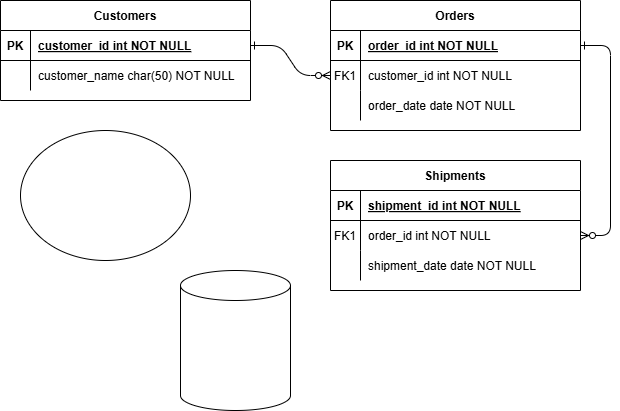

The diagram above was exported from draw.io. Its source (the exported page's mxGraphModel, read from the mxfile embedded in the PNG):
<mxGraphModel dx="1434" dy="748" grid="1" gridSize="10" guides="1" tooltips="1" connect="1" arrows="1" fold="1" page="1" pageScale="1" pageWidth="850" pageHeight="1100" math="0" shadow="0" extFonts="Permanent Marker^https://fonts.googleapis.com/css?family=Permanent+Marker">
  <root>
    <mxCell id="0" />
    <mxCell id="1" parent="0" />
    <mxCell id="C-vyLk0tnHw3VtMMgP7b-1" value="" style="edgeStyle=entityRelationEdgeStyle;endArrow=ERzeroToMany;startArrow=ERone;endFill=1;startFill=0;" parent="1" source="C-vyLk0tnHw3VtMMgP7b-24" target="C-vyLk0tnHw3VtMMgP7b-6" edge="1">
      <mxGeometry width="100" height="100" relative="1" as="geometry">
        <mxPoint x="340" y="720" as="sourcePoint" />
        <mxPoint x="440" y="620" as="targetPoint" />
      </mxGeometry>
    </mxCell>
    <mxCell id="C-vyLk0tnHw3VtMMgP7b-12" value="" style="edgeStyle=entityRelationEdgeStyle;endArrow=ERzeroToMany;startArrow=ERone;endFill=1;startFill=0;" parent="1" source="C-vyLk0tnHw3VtMMgP7b-3" target="C-vyLk0tnHw3VtMMgP7b-17" edge="1">
      <mxGeometry width="100" height="100" relative="1" as="geometry">
        <mxPoint x="400" y="180" as="sourcePoint" />
        <mxPoint x="460" y="205" as="targetPoint" />
      </mxGeometry>
    </mxCell>
    <mxCell id="C-vyLk0tnHw3VtMMgP7b-2" value="Orders" style="shape=table;startSize=30;container=1;collapsible=1;childLayout=tableLayout;fixedRows=1;rowLines=0;fontStyle=1;align=center;resizeLast=1;" parent="1" vertex="1">
      <mxGeometry x="450" y="120" width="250" height="130" as="geometry" />
    </mxCell>
    <mxCell id="C-vyLk0tnHw3VtMMgP7b-3" value="" style="shape=partialRectangle;collapsible=0;dropTarget=0;pointerEvents=0;fillColor=none;points=[[0,0.5],[1,0.5]];portConstraint=eastwest;top=0;left=0;right=0;bottom=1;" parent="C-vyLk0tnHw3VtMMgP7b-2" vertex="1">
      <mxGeometry y="30" width="250" height="30" as="geometry" />
    </mxCell>
    <mxCell id="C-vyLk0tnHw3VtMMgP7b-4" value="PK" style="shape=partialRectangle;overflow=hidden;connectable=0;fillColor=none;top=0;left=0;bottom=0;right=0;fontStyle=1;" parent="C-vyLk0tnHw3VtMMgP7b-3" vertex="1">
      <mxGeometry width="30" height="30" as="geometry" />
    </mxCell>
    <mxCell id="C-vyLk0tnHw3VtMMgP7b-5" value="order_id int NOT NULL " style="shape=partialRectangle;overflow=hidden;connectable=0;fillColor=none;top=0;left=0;bottom=0;right=0;align=left;spacingLeft=6;fontStyle=5;" parent="C-vyLk0tnHw3VtMMgP7b-3" vertex="1">
      <mxGeometry x="30" width="220" height="30" as="geometry" />
    </mxCell>
    <mxCell id="C-vyLk0tnHw3VtMMgP7b-6" value="" style="shape=partialRectangle;collapsible=0;dropTarget=0;pointerEvents=0;fillColor=none;points=[[0,0.5],[1,0.5]];portConstraint=eastwest;top=0;left=0;right=0;bottom=0;" parent="C-vyLk0tnHw3VtMMgP7b-2" vertex="1">
      <mxGeometry y="60" width="250" height="30" as="geometry" />
    </mxCell>
    <mxCell id="C-vyLk0tnHw3VtMMgP7b-7" value="FK1" style="shape=partialRectangle;overflow=hidden;connectable=0;fillColor=none;top=0;left=0;bottom=0;right=0;" parent="C-vyLk0tnHw3VtMMgP7b-6" vertex="1">
      <mxGeometry width="30" height="30" as="geometry" />
    </mxCell>
    <mxCell id="C-vyLk0tnHw3VtMMgP7b-8" value="customer_id int NOT NULL" style="shape=partialRectangle;overflow=hidden;connectable=0;fillColor=none;top=0;left=0;bottom=0;right=0;align=left;spacingLeft=6;" parent="C-vyLk0tnHw3VtMMgP7b-6" vertex="1">
      <mxGeometry x="30" width="220" height="30" as="geometry" />
    </mxCell>
    <mxCell id="C-vyLk0tnHw3VtMMgP7b-9" value="" style="shape=partialRectangle;collapsible=0;dropTarget=0;pointerEvents=0;fillColor=none;points=[[0,0.5],[1,0.5]];portConstraint=eastwest;top=0;left=0;right=0;bottom=0;" parent="C-vyLk0tnHw3VtMMgP7b-2" vertex="1">
      <mxGeometry y="90" width="250" height="30" as="geometry" />
    </mxCell>
    <mxCell id="C-vyLk0tnHw3VtMMgP7b-10" value="" style="shape=partialRectangle;overflow=hidden;connectable=0;fillColor=none;top=0;left=0;bottom=0;right=0;" parent="C-vyLk0tnHw3VtMMgP7b-9" vertex="1">
      <mxGeometry width="30" height="30" as="geometry" />
    </mxCell>
    <mxCell id="C-vyLk0tnHw3VtMMgP7b-11" value="order_date date NOT NULL" style="shape=partialRectangle;overflow=hidden;connectable=0;fillColor=none;top=0;left=0;bottom=0;right=0;align=left;spacingLeft=6;" parent="C-vyLk0tnHw3VtMMgP7b-9" vertex="1">
      <mxGeometry x="30" width="220" height="30" as="geometry" />
    </mxCell>
    <mxCell id="C-vyLk0tnHw3VtMMgP7b-13" value="Shipments" style="shape=table;startSize=30;container=1;collapsible=1;childLayout=tableLayout;fixedRows=1;rowLines=0;fontStyle=1;align=center;resizeLast=1;" parent="1" vertex="1">
      <mxGeometry x="450" y="280" width="250" height="130" as="geometry" />
    </mxCell>
    <mxCell id="C-vyLk0tnHw3VtMMgP7b-14" value="" style="shape=partialRectangle;collapsible=0;dropTarget=0;pointerEvents=0;fillColor=none;points=[[0,0.5],[1,0.5]];portConstraint=eastwest;top=0;left=0;right=0;bottom=1;" parent="C-vyLk0tnHw3VtMMgP7b-13" vertex="1">
      <mxGeometry y="30" width="250" height="30" as="geometry" />
    </mxCell>
    <mxCell id="C-vyLk0tnHw3VtMMgP7b-15" value="PK" style="shape=partialRectangle;overflow=hidden;connectable=0;fillColor=none;top=0;left=0;bottom=0;right=0;fontStyle=1;" parent="C-vyLk0tnHw3VtMMgP7b-14" vertex="1">
      <mxGeometry width="30" height="30" as="geometry" />
    </mxCell>
    <mxCell id="C-vyLk0tnHw3VtMMgP7b-16" value="shipment_id int NOT NULL " style="shape=partialRectangle;overflow=hidden;connectable=0;fillColor=none;top=0;left=0;bottom=0;right=0;align=left;spacingLeft=6;fontStyle=5;" parent="C-vyLk0tnHw3VtMMgP7b-14" vertex="1">
      <mxGeometry x="30" width="220" height="30" as="geometry" />
    </mxCell>
    <mxCell id="C-vyLk0tnHw3VtMMgP7b-17" value="" style="shape=partialRectangle;collapsible=0;dropTarget=0;pointerEvents=0;fillColor=none;points=[[0,0.5],[1,0.5]];portConstraint=eastwest;top=0;left=0;right=0;bottom=0;" parent="C-vyLk0tnHw3VtMMgP7b-13" vertex="1">
      <mxGeometry y="60" width="250" height="30" as="geometry" />
    </mxCell>
    <mxCell id="C-vyLk0tnHw3VtMMgP7b-18" value="FK1" style="shape=partialRectangle;overflow=hidden;connectable=0;fillColor=none;top=0;left=0;bottom=0;right=0;" parent="C-vyLk0tnHw3VtMMgP7b-17" vertex="1">
      <mxGeometry width="30" height="30" as="geometry" />
    </mxCell>
    <mxCell id="C-vyLk0tnHw3VtMMgP7b-19" value="order_id int NOT NULL" style="shape=partialRectangle;overflow=hidden;connectable=0;fillColor=none;top=0;left=0;bottom=0;right=0;align=left;spacingLeft=6;" parent="C-vyLk0tnHw3VtMMgP7b-17" vertex="1">
      <mxGeometry x="30" width="220" height="30" as="geometry" />
    </mxCell>
    <mxCell id="C-vyLk0tnHw3VtMMgP7b-20" value="" style="shape=partialRectangle;collapsible=0;dropTarget=0;pointerEvents=0;fillColor=none;points=[[0,0.5],[1,0.5]];portConstraint=eastwest;top=0;left=0;right=0;bottom=0;" parent="C-vyLk0tnHw3VtMMgP7b-13" vertex="1">
      <mxGeometry y="90" width="250" height="30" as="geometry" />
    </mxCell>
    <mxCell id="C-vyLk0tnHw3VtMMgP7b-21" value="" style="shape=partialRectangle;overflow=hidden;connectable=0;fillColor=none;top=0;left=0;bottom=0;right=0;" parent="C-vyLk0tnHw3VtMMgP7b-20" vertex="1">
      <mxGeometry width="30" height="30" as="geometry" />
    </mxCell>
    <mxCell id="C-vyLk0tnHw3VtMMgP7b-22" value="shipment_date date NOT NULL" style="shape=partialRectangle;overflow=hidden;connectable=0;fillColor=none;top=0;left=0;bottom=0;right=0;align=left;spacingLeft=6;" parent="C-vyLk0tnHw3VtMMgP7b-20" vertex="1">
      <mxGeometry x="30" width="220" height="30" as="geometry" />
    </mxCell>
    <mxCell id="C-vyLk0tnHw3VtMMgP7b-23" value="Customers" style="shape=table;startSize=30;container=1;collapsible=1;childLayout=tableLayout;fixedRows=1;rowLines=0;fontStyle=1;align=center;resizeLast=1;" parent="1" vertex="1">
      <mxGeometry x="120" y="120" width="250" height="100" as="geometry" />
    </mxCell>
    <mxCell id="C-vyLk0tnHw3VtMMgP7b-24" value="" style="shape=partialRectangle;collapsible=0;dropTarget=0;pointerEvents=0;fillColor=none;points=[[0,0.5],[1,0.5]];portConstraint=eastwest;top=0;left=0;right=0;bottom=1;" parent="C-vyLk0tnHw3VtMMgP7b-23" vertex="1">
      <mxGeometry y="30" width="250" height="30" as="geometry" />
    </mxCell>
    <mxCell id="C-vyLk0tnHw3VtMMgP7b-25" value="PK" style="shape=partialRectangle;overflow=hidden;connectable=0;fillColor=none;top=0;left=0;bottom=0;right=0;fontStyle=1;" parent="C-vyLk0tnHw3VtMMgP7b-24" vertex="1">
      <mxGeometry width="30" height="30" as="geometry" />
    </mxCell>
    <mxCell id="C-vyLk0tnHw3VtMMgP7b-26" value="customer_id int NOT NULL " style="shape=partialRectangle;overflow=hidden;connectable=0;fillColor=none;top=0;left=0;bottom=0;right=0;align=left;spacingLeft=6;fontStyle=5;" parent="C-vyLk0tnHw3VtMMgP7b-24" vertex="1">
      <mxGeometry x="30" width="220" height="30" as="geometry" />
    </mxCell>
    <mxCell id="C-vyLk0tnHw3VtMMgP7b-27" value="" style="shape=partialRectangle;collapsible=0;dropTarget=0;pointerEvents=0;fillColor=none;points=[[0,0.5],[1,0.5]];portConstraint=eastwest;top=0;left=0;right=0;bottom=0;" parent="C-vyLk0tnHw3VtMMgP7b-23" vertex="1">
      <mxGeometry y="60" width="250" height="30" as="geometry" />
    </mxCell>
    <mxCell id="C-vyLk0tnHw3VtMMgP7b-28" value="" style="shape=partialRectangle;overflow=hidden;connectable=0;fillColor=none;top=0;left=0;bottom=0;right=0;" parent="C-vyLk0tnHw3VtMMgP7b-27" vertex="1">
      <mxGeometry width="30" height="30" as="geometry" />
    </mxCell>
    <mxCell id="C-vyLk0tnHw3VtMMgP7b-29" value="customer_name char(50) NOT NULL" style="shape=partialRectangle;overflow=hidden;connectable=0;fillColor=none;top=0;left=0;bottom=0;right=0;align=left;spacingLeft=6;" parent="C-vyLk0tnHw3VtMMgP7b-27" vertex="1">
      <mxGeometry x="30" width="220" height="30" as="geometry" />
    </mxCell>
    <mxCell id="StWf_-kwOaE-HKmBNiED-1" value="" style="ellipse;whiteSpace=wrap;html=1;" vertex="1" parent="1">
      <mxGeometry x="140" y="250" width="170" height="130" as="geometry" />
    </mxCell>
    <mxCell id="StWf_-kwOaE-HKmBNiED-2" value="" style="shape=cylinder3;whiteSpace=wrap;html=1;boundedLbl=1;backgroundOutline=1;size=15;" vertex="1" parent="1">
      <mxGeometry x="300" y="390" width="110" height="140" as="geometry" />
    </mxCell>
  </root>
</mxGraphModel>